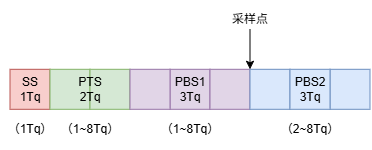

The diagram above was exported from draw.io. Its source (the exported page's mxGraphModel, read from the mxfile embedded in the PNG):
<mxGraphModel dx="694" dy="465" grid="1" gridSize="10" guides="1" tooltips="1" connect="1" arrows="1" fold="1" page="1" pageScale="1" pageWidth="827" pageHeight="1169" math="0" shadow="0">
  <root>
    <mxCell id="0" />
    <mxCell id="1" parent="0" />
    <mxCell id="_oNEpr75LRg7Wqj0-0P--1" parent="1" style="rounded=0;whiteSpace=wrap;html=1;fillColor=#f8cecc;strokeColor=#b85450;" value="" vertex="1">
      <mxGeometry height="40" width="40" x="200" y="120" as="geometry" />
    </mxCell>
    <mxCell id="_oNEpr75LRg7Wqj0-0P--2" parent="1" style="rounded=0;whiteSpace=wrap;html=1;fillColor=#d5e8d4;strokeColor=#82b366;" value="" vertex="1">
      <mxGeometry height="40" width="40" x="240" y="120" as="geometry" />
    </mxCell>
    <mxCell id="_oNEpr75LRg7Wqj0-0P--3" parent="1" style="rounded=0;whiteSpace=wrap;html=1;fillColor=#d5e8d4;strokeColor=#82b366;" value="" vertex="1">
      <mxGeometry height="40" width="40" x="280" y="120" as="geometry" />
    </mxCell>
    <mxCell id="_oNEpr75LRg7Wqj0-0P--4" parent="1" style="rounded=0;whiteSpace=wrap;html=1;fillColor=#e1d5e7;strokeColor=#9673a6;" value="" vertex="1">
      <mxGeometry height="40" width="40" x="360" y="120" as="geometry" />
    </mxCell>
    <mxCell id="_oNEpr75LRg7Wqj0-0P--5" parent="1" style="rounded=0;whiteSpace=wrap;html=1;fillColor=#e1d5e7;strokeColor=#9673a6;" value="" vertex="1">
      <mxGeometry height="40" width="40" x="400" y="120" as="geometry" />
    </mxCell>
    <mxCell id="_oNEpr75LRg7Wqj0-0P--6" parent="1" style="rounded=0;whiteSpace=wrap;html=1;fillColor=#e1d5e7;strokeColor=#9673a6;" value="" vertex="1">
      <mxGeometry height="40" width="40" x="320" y="120" as="geometry" />
    </mxCell>
    <mxCell id="_oNEpr75LRg7Wqj0-0P--7" parent="1" style="rounded=0;whiteSpace=wrap;html=1;fillColor=#dae8fc;strokeColor=#6c8ebf;" value="" vertex="1">
      <mxGeometry height="40" width="40" x="440" y="120" as="geometry" />
    </mxCell>
    <mxCell id="_oNEpr75LRg7Wqj0-0P--8" parent="1" style="rounded=0;whiteSpace=wrap;html=1;fillColor=#dae8fc;strokeColor=#6c8ebf;" value="" vertex="1">
      <mxGeometry height="40" width="40" x="520" y="120" as="geometry" />
    </mxCell>
    <mxCell id="_oNEpr75LRg7Wqj0-0P--9" parent="1" style="rounded=0;whiteSpace=wrap;html=1;fillColor=#dae8fc;strokeColor=#6c8ebf;" value="" vertex="1">
      <mxGeometry height="40" width="40" x="480" y="120" as="geometry" />
    </mxCell>
    <mxCell id="_oNEpr75LRg7Wqj0-0P--10" parent="1" style="text;html=1;whiteSpace=wrap;strokeColor=none;fillColor=none;align=center;verticalAlign=middle;rounded=0;" value="SS&lt;br&gt;1Tq" vertex="1">
      <mxGeometry height="40" width="60" x="190" y="120" as="geometry" />
    </mxCell>
    <mxCell id="_oNEpr75LRg7Wqj0-0P--11" parent="1" style="text;html=1;whiteSpace=wrap;strokeColor=none;fillColor=none;align=center;verticalAlign=middle;rounded=0;" value="PTS&lt;br&gt;2Tq" vertex="1">
      <mxGeometry height="40" width="60" x="250" y="120" as="geometry" />
    </mxCell>
    <mxCell id="_oNEpr75LRg7Wqj0-0P--12" parent="1" style="text;html=1;whiteSpace=wrap;strokeColor=none;fillColor=none;align=center;verticalAlign=middle;rounded=0;" value="PBS1&lt;br&gt;3Tq" vertex="1">
      <mxGeometry height="40" width="60" x="350" y="120" as="geometry" />
    </mxCell>
    <mxCell id="_oNEpr75LRg7Wqj0-0P--13" parent="1" style="text;html=1;whiteSpace=wrap;strokeColor=none;fillColor=none;align=center;verticalAlign=middle;rounded=0;" value="PBS2&lt;br&gt;3Tq" vertex="1">
      <mxGeometry height="40" width="60" x="470" y="120" as="geometry" />
    </mxCell>
    <mxCell id="_oNEpr75LRg7Wqj0-0P--14" edge="1" parent="1" style="endArrow=classic;html=1;rounded=0;entryX=0;entryY=0;entryDx=0;entryDy=0;" target="_oNEpr75LRg7Wqj0-0P--7" value="">
      <mxGeometry height="50" relative="1" width="50" as="geometry">
        <mxPoint x="440" y="80" as="sourcePoint" />
        <mxPoint x="340" y="180" as="targetPoint" />
      </mxGeometry>
    </mxCell>
    <mxCell id="_oNEpr75LRg7Wqj0-0P--15" parent="1" style="text;html=1;whiteSpace=wrap;strokeColor=none;fillColor=none;align=center;verticalAlign=middle;rounded=0;" value="采样点" vertex="1">
      <mxGeometry height="40" width="60" x="410" y="50" as="geometry" />
    </mxCell>
    <mxCell id="_oNEpr75LRg7Wqj0-0P--16" parent="1" style="text;html=1;whiteSpace=wrap;strokeColor=none;fillColor=none;align=center;verticalAlign=middle;rounded=0;" value="（1Tq）" vertex="1">
      <mxGeometry height="40" width="40" x="200" y="160" as="geometry" />
    </mxCell>
    <mxCell id="_oNEpr75LRg7Wqj0-0P--17" parent="1" style="text;html=1;whiteSpace=wrap;strokeColor=none;fillColor=none;align=center;verticalAlign=middle;rounded=0;" value="（1~8Tq）" vertex="1">
      <mxGeometry height="40" width="40" x="260" y="160" as="geometry" />
    </mxCell>
    <mxCell id="_oNEpr75LRg7Wqj0-0P--18" parent="1" style="text;html=1;whiteSpace=wrap;strokeColor=none;fillColor=none;align=center;verticalAlign=middle;rounded=0;" value="（1~8Tq）" vertex="1">
      <mxGeometry height="40" width="40" x="360" y="160" as="geometry" />
    </mxCell>
    <mxCell id="_oNEpr75LRg7Wqj0-0P--19" parent="1" style="text;html=1;whiteSpace=wrap;strokeColor=none;fillColor=none;align=center;verticalAlign=middle;rounded=0;" value="（2~8Tq）" vertex="1">
      <mxGeometry height="40" width="40" x="480" y="160" as="geometry" />
    </mxCell>
  </root>
</mxGraphModel>